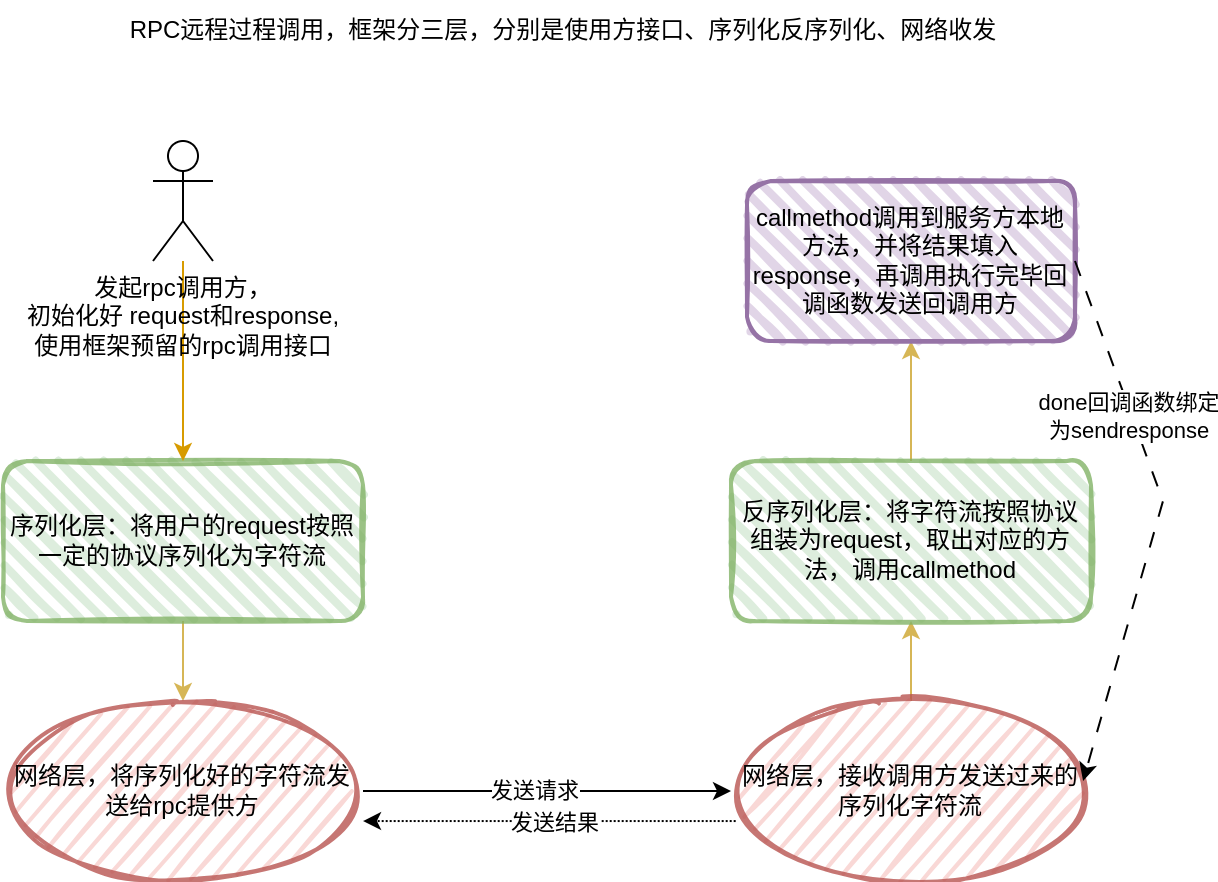

The diagram above was exported from draw.io. Its source (the exported page's mxGraphModel, read from the mxfile embedded in the PNG):
<mxGraphModel dx="1366" dy="-451" grid="1" gridSize="10" guides="1" tooltips="1" connect="1" arrows="1" fold="1" page="1" pageScale="1" pageWidth="827" pageHeight="1169" math="0" shadow="0">
  <root>
    <mxCell id="0" />
    <mxCell id="1" parent="0" />
    <mxCell id="2" value="RPC远程过程调用，框架分三层，分别是使用方接口、序列化反序列化、网络收发" style="text;html=1;align=center;verticalAlign=middle;resizable=0;points=[];autosize=1;strokeColor=none;fillColor=none;" vertex="1" parent="1">
      <mxGeometry x="100" y="1200" width="460" height="30" as="geometry" />
    </mxCell>
    <mxCell id="3" style="edgeStyle=orthogonalEdgeStyle;rounded=0;orthogonalLoop=1;jettySize=auto;html=1;entryX=0.5;entryY=0;entryDx=0;entryDy=0;fillColor=#fff2cc;strokeColor=#d6b656;" edge="1" source="4" target="9" parent="1">
      <mxGeometry relative="1" as="geometry" />
    </mxCell>
    <mxCell id="4" value="序列化层：将用户的request按照一定的协议序列化为字符流" style="rounded=1;whiteSpace=wrap;html=1;strokeWidth=2;fillWeight=4;hachureGap=8;hachureAngle=45;fillColor=#d5e8d4;sketch=1;opacity=80;strokeColor=#82b366;" vertex="1" parent="1">
      <mxGeometry x="50" y="1430" width="180" height="80" as="geometry" />
    </mxCell>
    <mxCell id="5" style="edgeStyle=orthogonalEdgeStyle;rounded=0;orthogonalLoop=1;jettySize=auto;html=1;entryX=0.5;entryY=0;entryDx=0;entryDy=0;fillColor=#ffe6cc;strokeColor=#d79b00;" edge="1" source="6" target="4" parent="1">
      <mxGeometry relative="1" as="geometry" />
    </mxCell>
    <mxCell id="6" value="发起rpc调用方，&lt;div&gt;初始化好 request和response,&lt;/div&gt;&lt;div&gt;使用框架预留的rpc调用接口&lt;/div&gt;" style="shape=umlActor;verticalLabelPosition=bottom;verticalAlign=top;html=1;" vertex="1" parent="1">
      <mxGeometry x="125" y="1270" width="30" height="60" as="geometry" />
    </mxCell>
    <mxCell id="7" style="edgeStyle=orthogonalEdgeStyle;rounded=0;orthogonalLoop=1;jettySize=auto;html=1;entryX=0;entryY=0.5;entryDx=0;entryDy=0;" edge="1" source="9" target="11" parent="1">
      <mxGeometry relative="1" as="geometry" />
    </mxCell>
    <mxCell id="8" value="发送请求" style="edgeLabel;html=1;align=center;verticalAlign=middle;resizable=0;points=[];" vertex="1" connectable="0" parent="7">
      <mxGeometry x="-0.0696" relative="1" as="geometry">
        <mxPoint as="offset" />
      </mxGeometry>
    </mxCell>
    <mxCell id="9" value="网络层，将序列化好的字符流发送给rpc提供方" style="ellipse;whiteSpace=wrap;html=1;strokeWidth=2;fillWeight=2;hachureGap=8;fillColor=#f8cecc;fillStyle=dots;sketch=1;opacity=80;strokeColor=#b85450;" vertex="1" parent="1">
      <mxGeometry x="50" y="1550" width="180" height="90" as="geometry" />
    </mxCell>
    <mxCell id="10" style="edgeStyle=orthogonalEdgeStyle;rounded=0;orthogonalLoop=1;jettySize=auto;html=1;entryX=0.5;entryY=1;entryDx=0;entryDy=0;fillColor=#fff2cc;strokeColor=#d6b656;" edge="1" source="11" target="13" parent="1">
      <mxGeometry relative="1" as="geometry" />
    </mxCell>
    <mxCell id="11" value="网络层，接收调用方发送过来的序列化字符流" style="ellipse;whiteSpace=wrap;html=1;strokeWidth=2;fillWeight=2;hachureGap=8;fillColor=#f8cecc;fillStyle=dots;sketch=1;opacity=80;strokeColor=#b85450;" vertex="1" parent="1">
      <mxGeometry x="414" y="1550" width="180" height="90" as="geometry" />
    </mxCell>
    <mxCell id="12" style="edgeStyle=orthogonalEdgeStyle;rounded=0;orthogonalLoop=1;jettySize=auto;html=1;entryX=0.5;entryY=1;entryDx=0;entryDy=0;fillColor=#fff2cc;strokeColor=#d6b656;" edge="1" source="13" target="14" parent="1">
      <mxGeometry relative="1" as="geometry" />
    </mxCell>
    <mxCell id="13" value="反序列化层：将字符流按照协议组装为request，取出对应的方法，调用callmethod" style="rounded=1;whiteSpace=wrap;html=1;strokeWidth=2;fillWeight=4;hachureGap=8;hachureAngle=45;fillColor=#d5e8d4;sketch=1;opacity=80;strokeColor=#82b366;" vertex="1" parent="1">
      <mxGeometry x="414" y="1430" width="180" height="80" as="geometry" />
    </mxCell>
    <mxCell id="14" value="callmethod调用到服务方本地方法，并将结果填入response，再调用执行完毕回调函数发送回调用方" style="rounded=1;whiteSpace=wrap;html=1;strokeWidth=2;fillWeight=4;hachureGap=8;hachureAngle=45;fillColor=#e1d5e7;sketch=1;strokeColor=#9673a6;" vertex="1" parent="1">
      <mxGeometry x="422" y="1290" width="164" height="80" as="geometry" />
    </mxCell>
    <mxCell id="15" value="" style="endArrow=classic;html=1;rounded=0;entryX=0.978;entryY=0.444;entryDx=0;entryDy=0;entryPerimeter=0;dashed=1;dashPattern=8 8;" edge="1" target="11" parent="1">
      <mxGeometry width="50" height="50" relative="1" as="geometry">
        <mxPoint x="586" y="1330" as="sourcePoint" />
        <mxPoint x="636" y="1280" as="targetPoint" />
        <Array as="points">
          <mxPoint x="630" y="1450" />
        </Array>
      </mxGeometry>
    </mxCell>
    <mxCell id="16" value="done回调函数绑定&lt;div&gt;为sendresponse&lt;/div&gt;" style="edgeLabel;html=1;align=center;verticalAlign=middle;resizable=0;points=[];" vertex="1" connectable="0" parent="15">
      <mxGeometry x="-0.404" y="-2" relative="1" as="geometry">
        <mxPoint as="offset" />
      </mxGeometry>
    </mxCell>
    <mxCell id="17" value="" style="endArrow=classic;html=1;rounded=0;entryX=1;entryY=0.667;entryDx=0;entryDy=0;entryPerimeter=0;exitX=0.013;exitY=0.667;exitDx=0;exitDy=0;exitPerimeter=0;dashed=1;dashPattern=1 1;" edge="1" source="11" target="9" parent="1">
      <mxGeometry width="50" height="50" relative="1" as="geometry">
        <mxPoint x="370" y="1580" as="sourcePoint" />
        <mxPoint x="420" y="1530" as="targetPoint" />
      </mxGeometry>
    </mxCell>
    <mxCell id="18" value="发送结果" style="edgeLabel;html=1;align=center;verticalAlign=middle;resizable=0;points=[];" vertex="1" connectable="0" parent="17">
      <mxGeometry x="-0.0261" relative="1" as="geometry">
        <mxPoint as="offset" />
      </mxGeometry>
    </mxCell>
  </root>
</mxGraphModel>